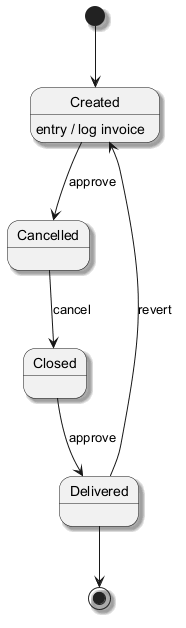

The diagram above was rendered by PlantUML. Its source (embedded in the PNG):
@startuml
skinparam monochrome true
skinparam shadowing true
[*] --> Created
Created --> Cancelled : approve
Created : entry / log invoice
Cancelled --> Closed : cancel
Closed --> Delivered : approve
Delivered --> Created : revert
Delivered --> [*]
@enduml